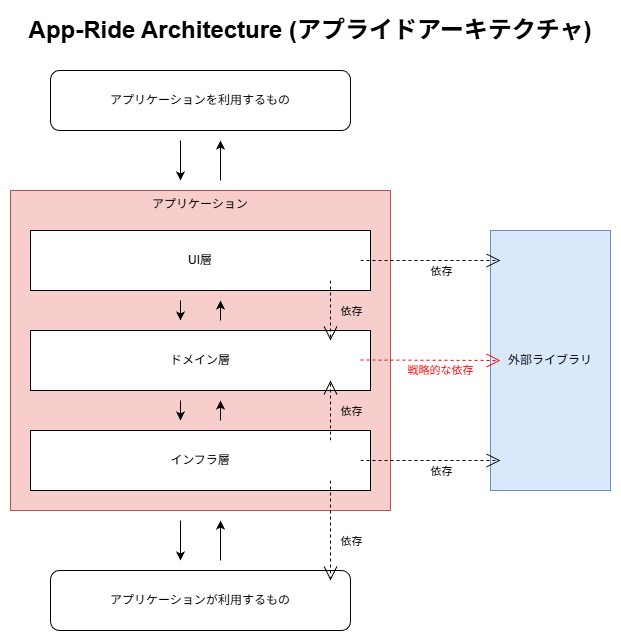

The diagram above was exported from draw.io. Its source (the exported page's mxGraphModel, read from the mxfile embedded in the PNG):
<mxGraphModel dx="1414" dy="889" grid="1" gridSize="10" guides="1" tooltips="1" connect="1" arrows="1" fold="1" page="1" pageScale="1" pageWidth="827" pageHeight="1169" math="0" shadow="0">
  <root>
    <mxCell id="OTYDsNgjODd7t_COV-Qe-0" />
    <mxCell id="LduoZuD3wC0Yys6UgMiD-0" parent="OTYDsNgjODd7t_COV-Qe-0" style="locked=0;" value="アプリケーション" />
    <mxCell id="Kf6vQTGyG8eVO5dfPWxO-0" parent="LduoZuD3wC0Yys6UgMiD-0" style="rounded=0;whiteSpace=wrap;html=1;fillColor=#f8cecc;strokeColor=#b85450;verticalAlign=top;" value="アプリケーション" vertex="1">
      <mxGeometry height="320" width="380" x="80" y="320" as="geometry" />
    </mxCell>
    <mxCell id="wEjsVIu5JecbpRSM7vT2-0" parent="OTYDsNgjODd7t_COV-Qe-0" value="アプリケーション外" />
    <mxCell id="i4j3NenxWBDuqlcOiP9Q-0" parent="wEjsVIu5JecbpRSM7vT2-0" style="rounded=1;whiteSpace=wrap;html=1;" value="アプリケーションを&lt;span style=&quot;background-color: transparent; color: light-dark(rgb(0, 0, 0), rgb(255, 255, 255));&quot;&gt;利用するもの&lt;/span&gt;" vertex="1">
      <mxGeometry height="60" width="300" x="120" y="200" as="geometry" />
    </mxCell>
    <mxCell id="DkyJTl0WbT4dMIDOmtok-0" edge="1" parent="wEjsVIu5JecbpRSM7vT2-0" style="endArrow=classic;html=1;rounded=0;" value="">
      <mxGeometry height="50" relative="1" width="50" as="geometry">
        <mxPoint x="250" y="270" as="sourcePoint" />
        <mxPoint x="250" y="310" as="targetPoint" />
      </mxGeometry>
    </mxCell>
    <mxCell id="n46aIPz9O7BcBrIiTX6H-0" edge="1" parent="wEjsVIu5JecbpRSM7vT2-0" style="endArrow=classic;html=1;rounded=0;" value="">
      <mxGeometry height="50" relative="1" width="50" as="geometry">
        <mxPoint x="290" y="310" as="sourcePoint" />
        <mxPoint x="290" y="270" as="targetPoint" />
      </mxGeometry>
    </mxCell>
    <mxCell id="YPwLyXC2czzRVXolr376-0" edge="1" parent="wEjsVIu5JecbpRSM7vT2-0" style="endArrow=classic;html=1;rounded=0;" value="">
      <mxGeometry height="50" relative="1" width="50" as="geometry">
        <mxPoint x="290" y="690" as="sourcePoint" />
        <mxPoint x="290" y="650" as="targetPoint" />
      </mxGeometry>
    </mxCell>
    <mxCell id="1wjDFZkUEqvdRqEVy81P-1" edge="1" parent="wEjsVIu5JecbpRSM7vT2-0" style="endArrow=classic;html=1;rounded=0;" value="">
      <mxGeometry height="50" relative="1" width="50" as="geometry">
        <mxPoint x="250" y="650" as="sourcePoint" />
        <mxPoint x="250" y="690" as="targetPoint" />
      </mxGeometry>
    </mxCell>
    <mxCell id="i4j3NenxWBDuqlcOiP9Q-1" parent="wEjsVIu5JecbpRSM7vT2-0" style="rounded=1;whiteSpace=wrap;html=1;fontStyle=0" value="アプリケーションが&lt;span style=&quot;background-color: transparent; color: light-dark(rgb(0, 0, 0), rgb(255, 255, 255));&quot;&gt;利用するもの&lt;/span&gt;" vertex="1">
      <mxGeometry height="60" width="300" x="120" y="700" as="geometry" />
    </mxCell>
    <mxCell id="OTYDsNgjODd7t_COV-Qe-11" parent="wEjsVIu5JecbpRSM7vT2-0" style="rounded=0;whiteSpace=wrap;html=1;fillColor=#dae8fc;strokeColor=#6c8ebf;" value="外部ライブラリ" vertex="1">
      <mxGeometry height="260" width="120" x="560" y="360" as="geometry" />
    </mxCell>
    <mxCell id="OTYDsNgjODd7t_COV-Qe-1" parent="OTYDsNgjODd7t_COV-Qe-0" style="locked=0;" value="レイヤー" />
    <mxCell id="OTYDsNgjODd7t_COV-Qe-2" parent="OTYDsNgjODd7t_COV-Qe-1" style="rounded=0;whiteSpace=wrap;html=1;verticalAlign=middle;" value="ドメイン層" vertex="1">
      <mxGeometry height="60" width="340" x="100" y="460" as="geometry" />
    </mxCell>
    <mxCell id="OTYDsNgjODd7t_COV-Qe-3" parent="OTYDsNgjODd7t_COV-Qe-1" style="rounded=0;whiteSpace=wrap;html=1;verticalAlign=middle;" value="UI層" vertex="1">
      <mxGeometry height="60" width="340" x="100" y="360" as="geometry" />
    </mxCell>
    <mxCell id="OTYDsNgjODd7t_COV-Qe-4" parent="OTYDsNgjODd7t_COV-Qe-1" style="rounded=0;whiteSpace=wrap;html=1;verticalAlign=middle;" value="インフラ層" vertex="1">
      <mxGeometry height="60" width="340" x="100" y="560" as="geometry" />
    </mxCell>
    <mxCell id="kPeu998EUoFrghcgVjB9-0" parent="OTYDsNgjODd7t_COV-Qe-0" style="locked=0;" value="処理の流れ" />
    <mxCell id="JZpD3i5_cYr297qbB_fV-2" edge="1" parent="kPeu998EUoFrghcgVjB9-0" style="endArrow=classic;html=1;rounded=0;" value="">
      <mxGeometry height="50" relative="1" width="50" as="geometry">
        <mxPoint x="290" y="450" as="sourcePoint" />
        <mxPoint x="290" y="430" as="targetPoint" />
      </mxGeometry>
    </mxCell>
    <mxCell id="JZpD3i5_cYr297qbB_fV-3" edge="1" parent="kPeu998EUoFrghcgVjB9-0" style="endArrow=classic;html=1;rounded=0;" value="">
      <mxGeometry height="50" relative="1" width="50" as="geometry">
        <mxPoint x="290" y="550" as="sourcePoint" />
        <mxPoint x="290" y="530" as="targetPoint" />
      </mxGeometry>
    </mxCell>
    <mxCell id="JZpD3i5_cYr297qbB_fV-4" edge="1" parent="kPeu998EUoFrghcgVjB9-0" style="endArrow=classic;html=1;rounded=0;" value="">
      <mxGeometry height="50" relative="1" width="50" as="geometry">
        <mxPoint x="250" y="430" as="sourcePoint" />
        <mxPoint x="250" y="450" as="targetPoint" />
      </mxGeometry>
    </mxCell>
    <mxCell id="JZpD3i5_cYr297qbB_fV-5" edge="1" parent="kPeu998EUoFrghcgVjB9-0" style="endArrow=classic;html=1;rounded=0;" value="">
      <mxGeometry height="50" relative="1" width="50" as="geometry">
        <mxPoint x="250" y="530" as="sourcePoint" />
        <mxPoint x="250" y="550" as="targetPoint" />
      </mxGeometry>
    </mxCell>
    <mxCell id="OTYDsNgjODd7t_COV-Qe-12" parent="OTYDsNgjODd7t_COV-Qe-0" style="locked=0;" value="依存関係" />
    <mxCell id="OTYDsNgjODd7t_COV-Qe-13" edge="1" parent="OTYDsNgjODd7t_COV-Qe-12" style="endArrow=open;endSize=12;dashed=1;html=1;rounded=0;labelBackgroundColor=default;" value="">
      <mxGeometry relative="1" width="160" as="geometry">
        <mxPoint x="400" y="410" as="sourcePoint" />
        <mxPoint x="400" y="470" as="targetPoint" />
      </mxGeometry>
    </mxCell>
    <mxCell id="OTYDsNgjODd7t_COV-Qe-14" connectable="0" parent="OTYDsNgjODd7t_COV-Qe-13" style="edgeLabel;html=1;align=center;verticalAlign=middle;resizable=0;points=[];labelBackgroundColor=none;fontSize=11;" value="依存" vertex="1">
      <mxGeometry relative="1" x="-0.3667" y="-3" as="geometry">
        <mxPoint x="23" y="11" as="offset" />
      </mxGeometry>
    </mxCell>
    <mxCell id="OTYDsNgjODd7t_COV-Qe-17" edge="1" parent="OTYDsNgjODd7t_COV-Qe-12" style="endArrow=open;endSize=12;dashed=1;html=1;rounded=0;labelBackgroundColor=default;fontColor=#FF0000;strokeColor=#000000;" value="">
      <mxGeometry relative="1" width="160" as="geometry">
        <mxPoint x="430" y="390" as="sourcePoint" />
        <mxPoint x="570" y="390" as="targetPoint" />
      </mxGeometry>
    </mxCell>
    <mxCell id="OTYDsNgjODd7t_COV-Qe-18" connectable="0" parent="OTYDsNgjODd7t_COV-Qe-17" style="edgeLabel;html=1;align=center;verticalAlign=middle;resizable=0;points=[];labelBackgroundColor=none;fontColor=#000000;fontSize=11;" value="&lt;div&gt;&lt;span style=&quot;background-color: transparent; color: light-dark(rgb(0, 0, 0), rgb(237, 237, 237));&quot;&gt;依存&lt;/span&gt;&lt;/div&gt;" vertex="1">
      <mxGeometry relative="1" x="-0.3667" y="-3" as="geometry">
        <mxPoint x="36" y="7" as="offset" />
      </mxGeometry>
    </mxCell>
    <mxCell id="OTYDsNgjODd7t_COV-Qe-21" edge="1" parent="OTYDsNgjODd7t_COV-Qe-12" style="endArrow=open;endSize=12;dashed=1;html=1;rounded=0;labelBackgroundColor=default;" value="">
      <mxGeometry relative="1" width="160" as="geometry">
        <Array as="points" />
        <mxPoint x="400" y="570" as="sourcePoint" />
        <mxPoint x="400" y="510" as="targetPoint" />
      </mxGeometry>
    </mxCell>
    <mxCell id="OTYDsNgjODd7t_COV-Qe-22" connectable="0" parent="OTYDsNgjODd7t_COV-Qe-21" style="edgeLabel;html=1;align=center;verticalAlign=middle;resizable=0;points=[];labelBackgroundColor=none;fontSize=11;" value="依存" vertex="1">
      <mxGeometry relative="1" x="-0.3667" y="-3" as="geometry">
        <mxPoint x="17" y="-11" as="offset" />
      </mxGeometry>
    </mxCell>
    <mxCell id="LduoZuD3wC0Yys6UgMiD-1" edge="1" parent="OTYDsNgjODd7t_COV-Qe-12" style="endArrow=open;endSize=12;dashed=1;html=1;rounded=0;labelBackgroundColor=default;fontColor=#FF0000;strokeColor=#000000;" value="">
      <mxGeometry relative="1" width="160" as="geometry">
        <mxPoint x="430" y="590" as="sourcePoint" />
        <mxPoint x="570" y="590" as="targetPoint" />
      </mxGeometry>
    </mxCell>
    <mxCell id="LduoZuD3wC0Yys6UgMiD-2" connectable="0" parent="LduoZuD3wC0Yys6UgMiD-1" style="edgeLabel;html=1;align=center;verticalAlign=middle;resizable=0;points=[];labelBackgroundColor=none;fontColor=#000000;fontSize=11;" value="&lt;div&gt;&lt;span style=&quot;background-color: transparent; color: light-dark(rgb(0, 0, 0), rgb(237, 237, 237));&quot;&gt;依存&lt;/span&gt;&lt;/div&gt;" vertex="1">
      <mxGeometry relative="1" x="-0.3667" y="-3" as="geometry">
        <mxPoint x="36" y="7" as="offset" />
      </mxGeometry>
    </mxCell>
    <mxCell id="6XdBWiPQyZvLjgowTKPH-0" edge="1" parent="OTYDsNgjODd7t_COV-Qe-12" style="endArrow=open;endSize=12;dashed=1;html=1;rounded=0;labelBackgroundColor=default;" value="">
      <mxGeometry relative="1" width="160" as="geometry">
        <mxPoint x="400" y="610" as="sourcePoint" />
        <mxPoint x="400" y="710" as="targetPoint" />
      </mxGeometry>
    </mxCell>
    <mxCell id="6XdBWiPQyZvLjgowTKPH-1" connectable="0" parent="6XdBWiPQyZvLjgowTKPH-0" style="edgeLabel;html=1;align=center;verticalAlign=middle;resizable=0;points=[];labelBackgroundColor=none;fontSize=11;" value="依存" vertex="1">
      <mxGeometry relative="1" x="-0.3667" y="-3" as="geometry">
        <mxPoint x="23" y="28" as="offset" />
      </mxGeometry>
    </mxCell>
    <mxCell id="OTYDsNgjODd7t_COV-Qe-26" parent="OTYDsNgjODd7t_COV-Qe-0" style="locked=0;" value="依存関係2" />
    <mxCell id="LduoZuD3wC0Yys6UgMiD-3" edge="1" parent="OTYDsNgjODd7t_COV-Qe-26" style="endArrow=open;endSize=12;dashed=1;html=1;rounded=0;labelBackgroundColor=default;fontColor=#FF0000;strokeColor=#FF0000;" value="">
      <mxGeometry relative="1" width="160" as="geometry">
        <mxPoint x="430" y="489.5" as="sourcePoint" />
        <mxPoint x="570" y="490" as="targetPoint" />
      </mxGeometry>
    </mxCell>
    <mxCell id="LduoZuD3wC0Yys6UgMiD-4" connectable="0" parent="LduoZuD3wC0Yys6UgMiD-3" style="edgeLabel;html=1;align=center;verticalAlign=middle;resizable=0;points=[];labelBackgroundColor=none;fontColor=#FF0000;fontSize=11;" value="&lt;div&gt;&lt;span style=&quot;background-color: transparent; color: light-dark(rgb(255, 0, 0), rgb(255, 144, 144));&quot;&gt;戦略的な依存&lt;/span&gt;&lt;/div&gt;" vertex="1">
      <mxGeometry relative="1" x="-0.3667" y="-3" as="geometry">
        <mxPoint x="36" y="7" as="offset" />
      </mxGeometry>
    </mxCell>
    <mxCell id="OTYDsNgjODd7t_COV-Qe-28" parent="OTYDsNgjODd7t_COV-Qe-0" style="locked=0;" value="コメント" />
    <mxCell id="DdboYJtOZ4RuNwqqWbQQ-1" parent="OTYDsNgjODd7t_COV-Qe-28" style="text;html=1;whiteSpace=wrap;strokeColor=none;fillColor=none;align=center;verticalAlign=middle;rounded=0;" value="&lt;font style=&quot;font-size: 24px;&quot;&gt;&lt;b style=&quot;&quot;&gt;App-Ride Architecture (アプライドアーキテクチャ)&lt;/b&gt;&lt;/font&gt;" vertex="1">
      <mxGeometry height="40" width="600" x="80" y="140" as="geometry" />
    </mxCell>
  </root>
</mxGraphModel>